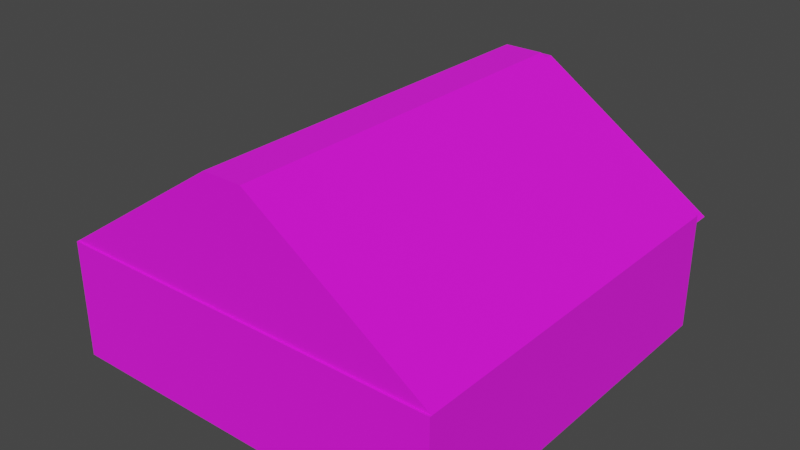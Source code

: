 # Source: Brick_Room_10x10.blend  (saved by Blender 2.91.10; exported with 4.5.12 LTS)
import bpy
from mathutils import Matrix  # noqa: F401  (used for matrix-valued properties, if any)

bpy.ops.wm.read_factory_settings(use_empty=True)
scene = bpy.context.scene
scene.name = 'Scene'

# ---- collections
col_collection = bpy.data.collections.new('Collection'); scene.collection.children.link(col_collection)

# ---- images (referenced by path relative to the original .blend; pixels are not part of the script)
import os
ASSET_DIR = os.environ.get("B2B_ASSET_DIR", "")  # directory of the original .blend (textures are referenced by path, not embedded)
HERE = os.path.dirname(os.path.abspath(__file__))  # packed textures are extracted next to this script under _unpacked/

def load_image(name, relpath, width, height, colorspace="sRGB"):
    """Load a texture the original file referenced (path relative to the .blend, or extracted next to this script)."""
    p = next((c for c in (os.path.join(HERE, relpath), os.path.join(ASSET_DIR, relpath)) if relpath and os.path.exists(c)), "")
    if p:
        img = bpy.data.images.load(p, check_existing=True)
        img.name = name
    else:  # same state as the original file: an image datablock whose file is absent (Cycles renders it pink)
        img = bpy.data.images.new(name, width, height)
        img.source = "FILE"
        img.filepath = "//" + (relpath or name)
    img.colorspace_settings.name = colorspace
    return img
img_textures_1_png = load_image('Textures_1.png', 'Textures_1.png', 1024, 1024, 'sRGB')

# ---- materials (node trees are filled in below, after node groups)
mat_material = bpy.data.materials.new('Material')
mat_material.alpha_threshold = 0.0
mat_material.use_transparent_shadow = False
mat_material.line_color = (0.0, 0.0, 0.0, 1.0)
mat_material_001 = bpy.data.materials.new('Material.001')
mat_material_001.use_transparent_shadow = False

# ---- material node trees
mat_material.use_nodes = True; mat_material.node_tree.nodes.clear()
_N = mat_material.node_tree.nodes; _L = mat_material.node_tree.links
n0 = _N.new('ShaderNodeOutputMaterial'); n0.name = 'Material Output'; n0.location = (300, 300)
n1 = _N.new('ShaderNodeBsdfPrincipled'); n1.name = 'Principled BSDF'; n1.location = (10, 300)
n1.distribution = 'GGX'
n1.subsurface_method = 'BURLEY'
n1.inputs[2].default_value = 1.0
n1.inputs[3].default_value = 1.45
n1.inputs[27].default_value = (0.0, 0.0, 0.0, 1.0)
n1.inputs[28].default_value = 1.0
n2 = _N.new('ShaderNodeTexImage'); n2.name = 'Image Texture'; n2.location = (-460, 260)
n2.image = img_textures_1_png
_L.new(n1.outputs[0], n0.inputs[0])
_L.new(n2.outputs[0], n1.inputs[0])
n0.is_active_output = True
mat_material_001.use_nodes = True; mat_material_001.node_tree.nodes.clear()
_N = mat_material_001.node_tree.nodes; _L = mat_material_001.node_tree.links
n0 = _N.new('ShaderNodeBsdfPrincipled'); n0.name = 'Principled BSDF'; n0.location = (10, 300)
n0.distribution = 'GGX'
n0.subsurface_method = 'BURLEY'
n0.inputs[2].default_value = 1.0
n0.inputs[3].default_value = 1.45
n0.inputs[27].default_value = (0.0, 0.0, 0.0, 1.0)
n0.inputs[28].default_value = 1.0
n1 = _N.new('ShaderNodeOutputMaterial'); n1.name = 'Material Output'; n1.location = (300, 300)
n2 = _N.new('ShaderNodeTexImage'); n2.name = 'Image Texture'; n2.location = (-400, 260)
n2.image = img_textures_1_png
_L.new(n0.outputs[0], n1.inputs[0])
_L.new(n2.outputs[0], n0.inputs[0])
n1.is_active_output = True

# ---- world
world_world = bpy.data.worlds.new('World'); scene.world = world_world
world_world.use_nodes = True; world_world.node_tree.nodes.clear()
_N = world_world.node_tree.nodes; _L = world_world.node_tree.links
n0 = _N.new('ShaderNodeOutputWorld'); n0.name = 'World Output'; n0.location = (300, 300)
n1 = _N.new('ShaderNodeBackground'); n1.name = 'Background'; n1.location = (10, 300)
n1.inputs[0].default_value = (0.05088, 0.05088, 0.05088, 1.0)
_L.new(n1.outputs[0], n0.inputs[0])
n0.is_active_output = True
world_world.color = (0.05088, 0.05088, 0.05088)
world_world.use_sun_shadow = False
world_world.sun_shadow_jitter_overblur = 0.0

# ---- meshes
me_cube = bpy.data.meshes.new('Cube')
me_cube.from_pydata([(5.0, 5.0, 3.0), (5.0, 5.0, 0.0), (5.0, -5.0, 3.0), (5.0, -5.0, 0.0), (-5.0, 5.0, 3.0), (-5.0, 5.0, 0.0), (-5.0, -5.0, 3.0), (-5.0, -5.0, 0.0), (4.0, -4.0, 0.0), (4.0, -4.0, 3.0), (-4.0, -4.0, 0.0), (-4.0, -4.0, 3.0), (-4.0, 4.0, 0.0), (-4.0, 4.0, 3.0), (4.0, 4.0, 0.0), (4.0, 4.0, 3.0)], [], [(3, 2, 6, 7), (7, 6, 4, 5), (1, 0, 2, 3), (5, 4, 0, 1), (8, 10, 11, 9), (11, 10, 12, 13), (9, 15, 14, 8), (14, 15, 13, 12), (2, 0, 4, 6, 11, 13, 15, 9), (11, 6, 2, 9), (12, 5, 1, 3, 8, 14), (8, 3, 7, 5, 12, 10)])
_uv = me_cube.uv_layers.new(name='UVMap')
_uv.uv.foreach_set('vector', [0.3125, 0.8438, 0.3125, 0.8906, 0.1562, 0.8906, 0.1562, 0.8438, 0.3125, 0.8438, 0.3125, 0.8906, 0.1562, 0.8906, 0.1562, 0.8438, 0.3125, 0.8438, 0.3125, 0.8906, 0.1562, 0.8906, 0.1562, 0.8438, 0.3125, 0.8438, 0.3125, 0.8896, 0.1562, 0.8906, 0.1562, 0.8438, 0.2939, 0.9531, 0.1758, 0.9531, 0.1758, 1.0, 0.2939, 1.0, 0.1787, 1.0, 0.1787, 0.9531, 0.293, 0.9531, 0.293, 1.0, 0.2939, 1.0, 0.1758, 1.0, 0.1758, 0.9531, 0.2939, 0.9531, 0.1758, 0.9531, 0.1758, 1.0, 0.2939, 1.0, 0.2939, 0.9531, 0.625, 0.75, 0.625, 0.5, 0.875, 0.5, 0.875, 0.75, 0.85, 0.725, 0.85, 0.525, 0.65, 0.525, 0.65, 0.725, 0.85, 0.725, 0.875, 0.75, 0.625, 0.75, 0.65, 0.725, 0.15, 0.525, 0.125, 0.5, 0.375, 0.5, 0.375, 0.75, 0.35, 0.725, 0.35, 0.525, 0.35, 0.725, 0.375, 0.75, 0.125, 0.75, 0.125, 0.5, 0.15, 0.525, 0.15, 0.725])
me_cube.materials.append(mat_material)
me_cube.use_remesh_preserve_volume = False
me_cube.use_remesh_preserve_attributes = False
me_cube.use_mirror_vertex_groups = False
me_cube.update()
me_cube_002 = bpy.data.meshes.new('Cube.002')
me_cube_002.from_pydata([(-1.0, -1.0, -1.0), (-0.1, -1.0, 1.0), (1.0, -1.0, -1.0), (0.1, -1.0, 1.0), (-0.8, -1.0, -1.0), (-0.08, -1.0, 1.0), (0.8, -1.0, -1.0), (0.08, -1.0, 1.0), (-1.0, -0.8, -1.0), (0.1, -0.8, 1.0), (-0.08, -0.8, 1.0), (-0.5581, -0.8, -0.4372), (0.08, -0.8, 1.0), (0.5581, -0.8, -0.4372), (-0.1, -0.8, 1.0), (1.0, -0.8, -1.0), (-0.1, 0.0, 1.0), (1.0, 0.0, -1.0), (-1.0, -5.96e-08, -1.0), (0.1, -5.96e-08, 1.0), (-0.08, -5.96e-08, 1.0), (-0.5581, -5.96e-08, -0.4372), (0.08, -5.96e-08, 1.0), (0.5581, -5.96e-08, -0.4372)], [], [(15, 9, 3, 2), (4, 5, 1, 0), (13, 15, 2, 6), (10, 14, 1, 5), (12, 10, 5, 7), (8, 11, 4, 0), (6, 7, 5, 4), (2, 3, 7, 6), (9, 12, 7, 3), (11, 13, 6, 4), (0, 1, 14, 8), (21, 23, 13, 11), (19, 22, 12, 9), (18, 21, 11, 8), (22, 20, 10, 12), (20, 16, 14, 10), (23, 17, 15, 13), (17, 19, 9, 15), (8, 14, 16, 18)])
_uv = me_cube_002.uv_layers.new(name='UVMap')
_uv.uv.foreach_set('vector', [0.1709, 0.8936, 0.1709, 0.9463, 0.1562, 0.9463, 0.1562, 0.8936, 0.3262, 0.8594, 0.3477, 0.8906, 0.3467, 0.8906, 0.3164, 0.8594, 0.35, 0.725, 0.375, 0.725, 0.375, 0.75, 0.35, 0.75, 0.4639, 0.9902, 0.4639, 0.9902, 0.4688, 0.9902, 0.4688, 0.9902, 0.4639, 0.9951, 0.4639, 0.9902, 0.4688, 0.9902, 0.4688, 0.9951, 0.125, 0.725, 0.15, 0.725, 0.15, 0.75, 0.125, 0.75, 0.3789, 0.8594, 0.3555, 0.8906, 0.3477, 0.8906, 0.3262, 0.8594, 0.3867, 0.8594, 0.3564, 0.8906, 0.3555, 0.8906, 0.3789, 0.8594, 0.4639, 0.9951, 0.4639, 0.9951, 0.4688, 0.9951, 0.4688, 0.9951, 0.15, 0.725, 0.35, 0.725, 0.35, 0.75, 0.15, 0.75, 0.3125, 0.8945, 0.3125, 0.9463, 0.2969, 0.9463, 0.2969, 0.8945, 0.15, 0.625, 0.35, 0.625, 0.35, 0.725, 0.15, 0.725, 0.3906, 0.9951, 0.3906, 0.9951, 0.4639, 0.9951, 0.4639, 0.9951, 0.125, 0.625, 0.15, 0.625, 0.15, 0.725, 0.125, 0.725, 0.3906, 0.9951, 0.3906, 0.9902, 0.4639, 0.9902, 0.4639, 0.9951, 0.3906, 0.9902, 0.3906, 0.9902, 0.4639, 0.9902, 0.4639, 0.9902, 0.35, 0.625, 0.375, 0.625, 0.375, 0.725, 0.35, 0.725, 0.2344, 0.8936, 0.2344, 0.9463, 0.1709, 0.9463, 0.1709, 0.8936, 0.2969, 0.8945, 0.2969, 0.9463, 0.2344, 0.9463, 0.2344, 0.8945])
me_cube_002.materials.append(mat_material_001)
me_cube_002.use_remesh_fix_poles = True
me_cube_002.use_remesh_preserve_attributes = False
me_cube_002.use_mirror_vertex_groups = False
me_cube_002.update()
me_cube_003 = bpy.data.meshes.new('Cube.003')
me_cube_003.from_pydata([(-1.0, -1.0, -1.0), (-1.0, -1.0, 1.0), (-1.0, 1.0, -1.0), (-1.0, 1.0, 1.0), (1.0, -1.0, -1.0), (1.0, -1.0, 1.0), (1.0, 1.0, -1.0), (1.0, 1.0, 1.0)], [], [(0, 1, 3, 2), (2, 3, 7, 6), (6, 7, 5, 4), (4, 5, 1, 0), (2, 6, 4, 0), (7, 3, 1, 5)])
_uv = me_cube_003.uv_layers.new(name='UVMap')
_uv.uv.foreach_set('vector', [0.375, 0.0, 0.625, 0.0, 0.625, 0.25, 0.375, 0.25, 0.375, 0.25, 0.625, 0.25, 0.625, 0.5, 0.375, 0.5, 0.375, 0.5, 0.625, 0.5, 0.625, 0.75, 0.375, 0.75, 0.375, 0.75, 0.625, 0.75, 0.625, 1.0, 0.375, 1.0, 0.125, 0.5, 0.375, 0.5, 0.375, 0.75, 0.125, 0.75, 0.625, 0.5, 0.875, 0.5, 0.875, 0.75, 0.625, 0.75])
me_cube_003.use_remesh_fix_poles = True
me_cube_003.use_remesh_preserve_attributes = False
me_cube_003.use_mirror_vertex_groups = False
me_cube_003.update()
me_cube_004 = bpy.data.meshes.new('Cube.004')
me_cube_004.from_pydata([(-1.0, -1.0, -1.0), (-0.1, -1.0, 1.0), (-1.0, 1.0, -1.0), (-0.1, 1.0, 1.0), (1.0, -1.0, -1.0), (0.1, -1.0, 1.0), (1.0, 1.0, -1.0), (0.1, 1.0, 1.0), (-0.8, 1.0, -1.0), (-0.08, 1.0, 1.0), (-0.8, -1.0, -1.0), (-0.08, -1.0, 1.0), (0.08, 1.0, 1.0), (0.8, -1.0, -1.0), (0.8, 1.0, -1.0), (0.08, -1.0, 1.0), (-1.0, 0.8, -1.0), (-0.1, 0.8, 1.0), (1.0, 0.8, -1.0), (0.1, 0.8, 1.0), (-0.08, 0.8, 1.0), (-0.5581, 0.8, -0.4372), (0.08, 0.8, 1.0), (0.5581, 0.8, -0.4372), (-1.0, -0.8, -1.0), (0.1, -0.8, 1.0), (-0.08, -0.8, 1.0), (-0.5581, -0.8, -0.4372), (0.08, -0.8, 1.0), (0.5581, -0.8, -0.4372), (-0.1, -0.8, 1.0), (1.0, -0.8, -1.0)], [], [(16, 17, 3, 2), (14, 12, 7, 6), (31, 25, 5, 4), (10, 11, 1, 0), (29, 31, 4, 13), (26, 30, 1, 11), (28, 26, 11, 15), (24, 27, 10, 0), (13, 15, 11, 10), (2, 3, 9, 8), (4, 5, 15, 13), (25, 28, 15, 5), (27, 29, 13, 10), (8, 9, 12, 14), (8, 14, 23, 21), (7, 12, 22, 19), (2, 8, 21, 16), (12, 9, 20, 22), (9, 3, 17, 20), (14, 6, 18, 23), (6, 7, 19, 18), (24, 30, 17, 16), (0, 1, 30, 24), (21, 23, 29, 27), (19, 22, 28, 25), (16, 21, 27, 24), (22, 20, 26, 28), (20, 17, 30, 26), (23, 18, 31, 29), (18, 19, 25, 31)])
_uv = me_cube_004.uv_layers.new(name='UVMap')
_uv.uv.foreach_set('vector', [0.1719, 0.8945, 0.1719, 0.9463, 0.1562, 0.9463, 0.1562, 0.8945, 0.375, 0.475, 0.625, 0.475, 0.625, 0.5, 0.375, 0.5, 0.1709, 0.8936, 0.1709, 0.9463, 0.1562, 0.9463, 0.1562, 0.8936, 0.375, 0.975, 0.625, 0.975, 0.625, 1.0, 0.375, 1.0, 0.35, 0.725, 0.375, 0.725, 0.375, 0.75, 0.35, 0.75, 0.4639, 0.9902, 0.4639, 0.9902, 0.4688, 0.9902, 0.4688, 0.9902, 0.4639, 0.9951, 0.4639, 0.9902, 0.4688, 0.9902, 0.4688, 0.9951, 0.125, 0.725, 0.15, 0.725, 0.15, 0.75, 0.125, 0.75, 0.375, 0.775, 0.625, 0.775, 0.625, 0.975, 0.375, 0.975, 0.375, 0.25, 0.625, 0.25, 0.625, 0.275, 0.375, 0.275, 0.375, 0.75, 0.625, 0.75, 0.625, 0.775, 0.375, 0.775, 0.4639, 0.9951, 0.4639, 0.9951, 0.4688, 0.9951, 0.4688, 0.9951, 0.15, 0.725, 0.35, 0.725, 0.35, 0.75, 0.15, 0.75, 0.375, 0.275, 0.625, 0.275, 0.625, 0.475, 0.375, 0.475, 0.15, 0.5, 0.35, 0.5, 0.35, 0.525, 0.15, 0.525, 0.3125, 0.9951, 0.3125, 0.9951, 0.3174, 0.9951, 0.3174, 0.9951, 0.125, 0.5, 0.15, 0.5, 0.15, 0.525, 0.125, 0.525, 0.3125, 0.9951, 0.3125, 0.9902, 0.3174, 0.9902, 0.3174, 0.9951, 0.3125, 0.9902, 0.3125, 0.9902, 0.3174, 0.9902, 0.3174, 0.9902, 0.35, 0.5, 0.375, 0.5, 0.375, 0.525, 0.35, 0.525, 0.3125, 0.8936, 0.3125, 0.9463, 0.2979, 0.9463, 0.2979, 0.8936, 0.2969, 0.8945, 0.2969, 0.9463, 0.1719, 0.9463, 0.1719, 0.8945, 0.3125, 0.8945, 0.3125, 0.9463, 0.2969, 0.9463, 0.2969, 0.8945, 0.15, 0.525, 0.35, 0.525, 0.35, 0.725, 0.15, 0.725, 0.3174, 0.9951, 0.3174, 0.9951, 0.4639, 0.9951, 0.4639, 0.9951, 0.125, 0.525, 0.15, 0.525, 0.15, 0.725, 0.125, 0.725, 0.3174, 0.9951, 0.3174, 0.9902, 0.4639, 0.9902, 0.4639, 0.9951, 0.3174, 0.9902, 0.3174, 0.9902, 0.4639, 0.9902, 0.4639, 0.9902, 0.35, 0.525, 0.375, 0.525, 0.375, 0.725, 0.35, 0.725, 0.2979, 0.8936, 0.2979, 0.9463, 0.1709, 0.9463, 0.1709, 0.8936])
me_cube_004.materials.append(mat_material_001)
me_cube_004.use_remesh_fix_poles = True
me_cube_004.use_remesh_preserve_attributes = False
me_cube_004.use_mirror_vertex_groups = False
me_cube_004.update()

# ---- objects
ob_cube = bpy.data.objects.new('Cube', me_cube)
ob_cube_002 = bpy.data.objects.new('Cube.002', me_cube_002)
ob_cube_001 = bpy.data.objects.new('Cube.001', me_cube_003)
ob_cube_003 = bpy.data.objects.new('Cube.003', me_cube_004)

# ---- transforms, parenting, visibility, modifiers, constraints
ob_cube.location = (0.0, 0.0, 0.0)
ob_cube.lock_rotations_4d = False
ob_cube.empty_display_type = 'ARROWS'
ob_cube.lineart.crease_threshold = 0.0
ob_cube_002.location = (0.0, 0.0, 4.5)
ob_cube_002.scale = (5.0, 4.949, 1.5)
ob_cube_002.lineart.crease_threshold = 0.0
_m = ob_cube_002.modifiers.new('Mirror', 'MIRROR')
_m.use_axis = (False, True, False)
_m.use_clip = True
_m.mirror_object = ob_cube
_m = ob_cube_002.modifiers.new('Boolean', 'BOOLEAN')
_m.object = ob_cube_003
ob_cube_001.location = (4.497, 0.0, 1.0)
ob_cube_001.scale = (0.5, 0.5, 1.0)
ob_cube_001.lineart.crease_threshold = 0.0
ob_cube_003.location = (0.0, 5.2, 4.313)
ob_cube_003.scale = (5.0, 0.205, 1.5)
ob_cube_003.lineart.crease_threshold = 0.0

# ---- collection membership
col_collection.objects.link(ob_cube)
col_collection.objects.link(ob_cube_002)
col_collection.objects.link(ob_cube_001)
col_collection.objects.link(ob_cube_003)

# ---- scene / render settings (as saved in the file)
scene.frame_start = 1; scene.frame_end = 250; scene.frame_set(0)
scene.render.engine = 'BLENDER_EEVEE_NEXT'
scene.cycles.use_denoising = False
scene.cycles.samples = 128
scene.cycles.sampling_pattern = 'TABULATED_SOBOL'
scene.cycles.use_adaptive_sampling = False
scene.cycles.use_light_tree = False
scene.view_settings.view_transform = 'Filmic'
bpy.context.view_layer.update()

# ---- added for rendering (the .blend has no active camera and no usable light): camera, sun
cam_auto = bpy.data.cameras.new('AutoCamera')
cam_auto.lens = 50.0
cam_auto.sensor_width = 36.0
cam_auto.clip_end = 1000.0
ob_auto_camera = bpy.data.objects.new('AutoCamera', cam_auto)
scene.collection.objects.link(ob_auto_camera)
ob_auto_camera.location = (14.46, -17.1498, 14.568)
ob_auto_camera.rotation_euler = (1.09748, -7.21219e-08, 0.694738)
scene.camera = ob_auto_camera
light_auto_sun = bpy.data.lights.new('AutoSun', 'SUN')
light_auto_sun.energy = 3.0
light_auto_sun.angle = 0.0523599
ob_auto_sun = bpy.data.objects.new('AutoSun', light_auto_sun)
scene.collection.objects.link(ob_auto_sun)
ob_auto_sun.rotation_euler = (0.872665, 0.174533, 0.523599)
bpy.context.view_layer.update()

